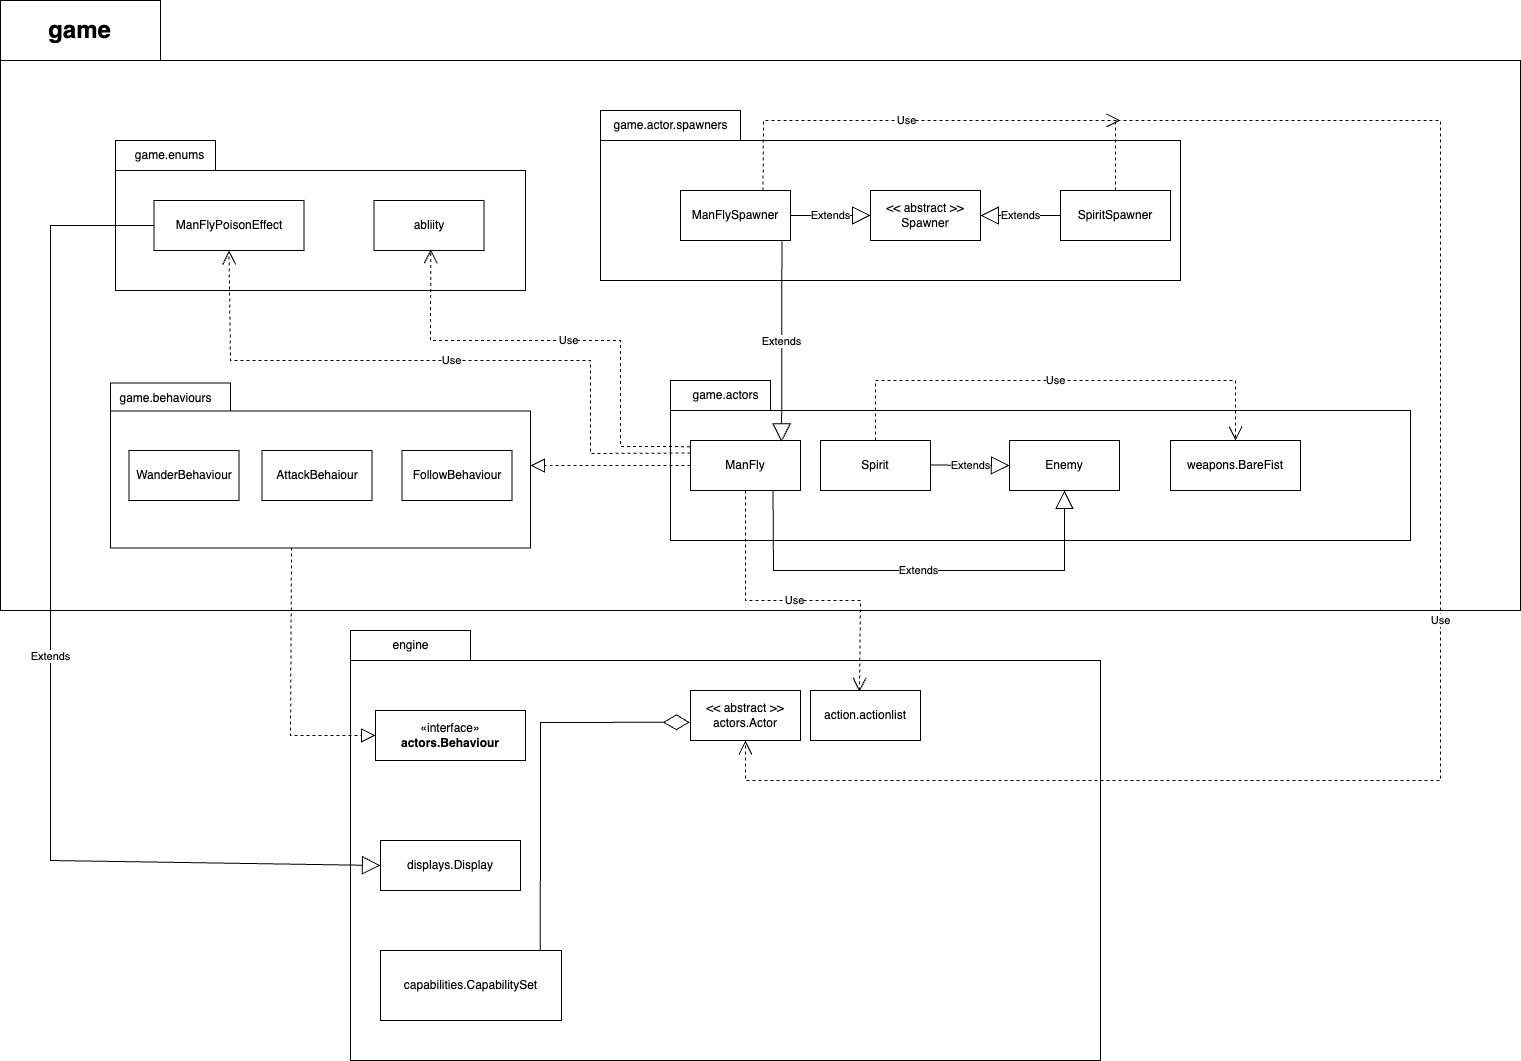

The diagram above was exported from draw.io. Its source (the exported page's mxGraphModel, read from the mxfile embedded in the PNG):
<mxGraphModel dx="2515" dy="2074" grid="1" gridSize="10" guides="1" tooltips="1" connect="1" arrows="1" fold="1" page="1" pageScale="1" pageWidth="827" pageHeight="1169" math="0" shadow="0">
  <root>
    <mxCell id="WIyWlLk6GJQsqaUBKTNV-0" />
    <mxCell id="WIyWlLk6GJQsqaUBKTNV-1" parent="WIyWlLk6GJQsqaUBKTNV-0" />
    <mxCell id="NMQWb7WoNdF6X3GmsHqL-75" value="" style="shape=folder;fontStyle=1;spacingTop=10;tabWidth=160;tabHeight=60;tabPosition=left;html=1;whiteSpace=wrap;" parent="WIyWlLk6GJQsqaUBKTNV-1" vertex="1">
      <mxGeometry x="-650" y="-320" width="1520" height="610" as="geometry" />
    </mxCell>
    <mxCell id="NMQWb7WoNdF6X3GmsHqL-13" value="" style="shape=folder;fontStyle=1;spacingTop=10;tabWidth=120;tabHeight=30;tabPosition=left;html=1;whiteSpace=wrap;" parent="WIyWlLk6GJQsqaUBKTNV-1" vertex="1">
      <mxGeometry x="-300" y="310" width="750" height="430" as="geometry" />
    </mxCell>
    <mxCell id="NMQWb7WoNdF6X3GmsHqL-3" value="&lt;blockquote&gt;&lt;br&gt;&lt;/blockquote&gt;" style="shape=folder;fontStyle=1;spacingTop=10;tabWidth=100;tabHeight=30;tabPosition=left;html=1;whiteSpace=wrap;" parent="WIyWlLk6GJQsqaUBKTNV-1" vertex="1">
      <mxGeometry x="20" y="60" width="740" height="160" as="geometry" />
    </mxCell>
    <mxCell id="NMQWb7WoNdF6X3GmsHqL-4" value="ManFly" style="html=1;whiteSpace=wrap;" parent="WIyWlLk6GJQsqaUBKTNV-1" vertex="1">
      <mxGeometry x="40" y="120" width="110" height="50" as="geometry" />
    </mxCell>
    <mxCell id="NMQWb7WoNdF6X3GmsHqL-7" value="game.actors" style="text;html=1;align=center;verticalAlign=middle;resizable=0;points=[];autosize=1;strokeColor=none;fillColor=none;" parent="WIyWlLk6GJQsqaUBKTNV-1" vertex="1">
      <mxGeometry x="30" y="60" width="90" height="30" as="geometry" />
    </mxCell>
    <mxCell id="NMQWb7WoNdF6X3GmsHqL-9" value="Spirit" style="html=1;whiteSpace=wrap;" parent="WIyWlLk6GJQsqaUBKTNV-1" vertex="1">
      <mxGeometry x="170" y="120" width="110" height="50" as="geometry" />
    </mxCell>
    <mxCell id="NMQWb7WoNdF6X3GmsHqL-11" value="&lt;div&gt;&amp;lt;&amp;lt; abstract &amp;gt;&amp;gt;&lt;/div&gt;actors.Actor" style="html=1;whiteSpace=wrap;" parent="WIyWlLk6GJQsqaUBKTNV-1" vertex="1">
      <mxGeometry x="40" y="370" width="110" height="50" as="geometry" />
    </mxCell>
    <mxCell id="NMQWb7WoNdF6X3GmsHqL-14" value="engine" style="text;html=1;align=center;verticalAlign=middle;resizable=0;points=[];autosize=1;strokeColor=none;fillColor=none;" parent="WIyWlLk6GJQsqaUBKTNV-1" vertex="1">
      <mxGeometry x="-270" y="310" width="60" height="30" as="geometry" />
    </mxCell>
    <mxCell id="NMQWb7WoNdF6X3GmsHqL-15" value="Use" style="endArrow=open;endSize=12;dashed=1;html=1;rounded=0;entryX=0.445;entryY=0.027;entryDx=0;entryDy=0;exitX=0.5;exitY=1;exitDx=0;exitDy=0;entryPerimeter=0;" parent="WIyWlLk6GJQsqaUBKTNV-1" target="NMQWb7WoNdF6X3GmsHqL-17" edge="1" source="NMQWb7WoNdF6X3GmsHqL-4">
      <mxGeometry width="160" relative="1" as="geometry">
        <mxPoint x="120" y="170" as="sourcePoint" />
        <mxPoint x="242.5" y="350" as="targetPoint" />
        <Array as="points">
          <mxPoint x="95" y="280" />
          <mxPoint x="210" y="280" />
        </Array>
      </mxGeometry>
    </mxCell>
    <mxCell id="NMQWb7WoNdF6X3GmsHqL-17" value="action.actionlist" style="html=1;whiteSpace=wrap;" parent="WIyWlLk6GJQsqaUBKTNV-1" vertex="1">
      <mxGeometry x="160" y="370" width="110" height="50" as="geometry" />
    </mxCell>
    <mxCell id="NMQWb7WoNdF6X3GmsHqL-31" value="«interface»&lt;br&gt;&lt;b&gt;actors.Behaviour&lt;/b&gt;" style="html=1;whiteSpace=wrap;" parent="WIyWlLk6GJQsqaUBKTNV-1" vertex="1">
      <mxGeometry x="-275" y="390" width="150" height="50" as="geometry" />
    </mxCell>
    <mxCell id="NMQWb7WoNdF6X3GmsHqL-32" value="" style="shape=folder;fontStyle=1;spacingTop=10;tabWidth=120;tabHeight=28;tabPosition=left;html=1;whiteSpace=wrap;" parent="WIyWlLk6GJQsqaUBKTNV-1" vertex="1">
      <mxGeometry x="-540" y="62.5" width="420" height="165" as="geometry" />
    </mxCell>
    <mxCell id="NMQWb7WoNdF6X3GmsHqL-33" value="AttackBehaiour" style="html=1;whiteSpace=wrap;" parent="WIyWlLk6GJQsqaUBKTNV-1" vertex="1">
      <mxGeometry x="-388.5" y="130" width="110" height="50" as="geometry" />
    </mxCell>
    <mxCell id="NMQWb7WoNdF6X3GmsHqL-34" value="FollowBehaviour" style="html=1;whiteSpace=wrap;" parent="WIyWlLk6GJQsqaUBKTNV-1" vertex="1">
      <mxGeometry x="-248.5" y="130" width="110" height="50" as="geometry" />
    </mxCell>
    <mxCell id="NMQWb7WoNdF6X3GmsHqL-35" value="WanderBehaviour" style="html=1;whiteSpace=wrap;" parent="WIyWlLk6GJQsqaUBKTNV-1" vertex="1">
      <mxGeometry x="-521.5" y="130" width="110" height="50" as="geometry" />
    </mxCell>
    <mxCell id="NMQWb7WoNdF6X3GmsHqL-36" value="" style="endArrow=block;dashed=1;endFill=0;endSize=12;html=1;rounded=0;exitX=0.431;exitY=0.997;exitDx=0;exitDy=0;exitPerimeter=0;entryX=0;entryY=0.5;entryDx=0;entryDy=0;" parent="WIyWlLk6GJQsqaUBKTNV-1" source="NMQWb7WoNdF6X3GmsHqL-32" target="NMQWb7WoNdF6X3GmsHqL-31" edge="1">
      <mxGeometry width="160" relative="1" as="geometry">
        <mxPoint x="-440" y="270" as="sourcePoint" />
        <mxPoint x="-360" y="380" as="targetPoint" />
        <Array as="points">
          <mxPoint x="-360" y="415" />
        </Array>
      </mxGeometry>
    </mxCell>
    <mxCell id="NMQWb7WoNdF6X3GmsHqL-37" value="game.behaviours" style="text;html=1;align=center;verticalAlign=middle;resizable=0;points=[];autosize=1;strokeColor=none;fillColor=none;" parent="WIyWlLk6GJQsqaUBKTNV-1" vertex="1">
      <mxGeometry x="-545" y="62.5" width="120" height="30" as="geometry" />
    </mxCell>
    <mxCell id="NMQWb7WoNdF6X3GmsHqL-42" value="displays.Display" style="html=1;whiteSpace=wrap;" parent="WIyWlLk6GJQsqaUBKTNV-1" vertex="1">
      <mxGeometry x="-270" y="520" width="140" height="50" as="geometry" />
    </mxCell>
    <mxCell id="NMQWb7WoNdF6X3GmsHqL-43" value="" style="shape=folder;fontStyle=1;spacingTop=10;tabWidth=100;tabHeight=30;tabPosition=left;html=1;whiteSpace=wrap;" parent="WIyWlLk6GJQsqaUBKTNV-1" vertex="1">
      <mxGeometry x="-535" y="-180" width="410" height="150" as="geometry" />
    </mxCell>
    <mxCell id="NMQWb7WoNdF6X3GmsHqL-44" value="abliity" style="html=1;whiteSpace=wrap;" parent="WIyWlLk6GJQsqaUBKTNV-1" vertex="1">
      <mxGeometry x="-276.5" y="-120" width="110" height="50" as="geometry" />
    </mxCell>
    <mxCell id="NMQWb7WoNdF6X3GmsHqL-45" value="ManFlyPoisonEffect" style="html=1;whiteSpace=wrap;" parent="WIyWlLk6GJQsqaUBKTNV-1" vertex="1">
      <mxGeometry x="-496.5" y="-120" width="150" height="50" as="geometry" />
    </mxCell>
    <mxCell id="NMQWb7WoNdF6X3GmsHqL-46" value="game.enums" style="text;html=1;align=center;verticalAlign=middle;resizable=0;points=[];autosize=1;strokeColor=none;fillColor=none;" parent="WIyWlLk6GJQsqaUBKTNV-1" vertex="1">
      <mxGeometry x="-526.5" y="-180" width="90" height="30" as="geometry" />
    </mxCell>
    <mxCell id="NMQWb7WoNdF6X3GmsHqL-48" value="Extends" style="endArrow=block;endSize=16;endFill=0;html=1;rounded=0;entryX=0;entryY=0.5;entryDx=0;entryDy=0;exitX=0;exitY=0.5;exitDx=0;exitDy=0;" parent="WIyWlLk6GJQsqaUBKTNV-1" source="NMQWb7WoNdF6X3GmsHqL-45" target="NMQWb7WoNdF6X3GmsHqL-42" edge="1">
      <mxGeometry width="160" relative="1" as="geometry">
        <mxPoint x="-600" y="-121.53846153846153" as="sourcePoint" />
        <mxPoint x="-300" y="450.6600000000001" as="targetPoint" />
        <Array as="points">
          <mxPoint x="-600" y="-95" />
          <mxPoint x="-600" y="540" />
        </Array>
      </mxGeometry>
    </mxCell>
    <mxCell id="NMQWb7WoNdF6X3GmsHqL-49" value="Use" style="endArrow=open;endSize=12;dashed=1;html=1;rounded=0;entryX=0.5;entryY=1;entryDx=0;entryDy=0;exitX=0;exitY=0.25;exitDx=0;exitDy=0;" parent="WIyWlLk6GJQsqaUBKTNV-1" source="NMQWb7WoNdF6X3GmsHqL-4" target="NMQWb7WoNdF6X3GmsHqL-45" edge="1">
      <mxGeometry width="160" relative="1" as="geometry">
        <mxPoint y="130" as="sourcePoint" />
        <mxPoint x="-398.5" as="targetPoint" />
        <Array as="points">
          <mxPoint x="-60" y="133" />
          <mxPoint x="-60" y="40" />
          <mxPoint x="-420" y="40" />
        </Array>
      </mxGeometry>
    </mxCell>
    <mxCell id="NMQWb7WoNdF6X3GmsHqL-50" value="Enemy" style="html=1;whiteSpace=wrap;" parent="WIyWlLk6GJQsqaUBKTNV-1" vertex="1">
      <mxGeometry x="359" y="120" width="110" height="50" as="geometry" />
    </mxCell>
    <mxCell id="NMQWb7WoNdF6X3GmsHqL-51" value="Extends" style="endArrow=block;endSize=16;endFill=0;html=1;rounded=0;entryX=0;entryY=0.5;entryDx=0;entryDy=0;" parent="WIyWlLk6GJQsqaUBKTNV-1" target="NMQWb7WoNdF6X3GmsHqL-50" edge="1">
      <mxGeometry width="160" relative="1" as="geometry">
        <mxPoint x="280" y="144.52" as="sourcePoint" />
        <mxPoint x="440" y="144.52" as="targetPoint" />
      </mxGeometry>
    </mxCell>
    <mxCell id="NMQWb7WoNdF6X3GmsHqL-52" value="weapons.BareFist" style="html=1;whiteSpace=wrap;" parent="WIyWlLk6GJQsqaUBKTNV-1" vertex="1">
      <mxGeometry x="520" y="120" width="130" height="50" as="geometry" />
    </mxCell>
    <mxCell id="NMQWb7WoNdF6X3GmsHqL-53" value="Use" style="endArrow=open;endSize=12;dashed=1;html=1;rounded=0;entryX=0.5;entryY=0;entryDx=0;entryDy=0;exitX=0.5;exitY=0;exitDx=0;exitDy=0;" parent="WIyWlLk6GJQsqaUBKTNV-1" source="NMQWb7WoNdF6X3GmsHqL-9" target="NMQWb7WoNdF6X3GmsHqL-52" edge="1">
      <mxGeometry width="160" relative="1" as="geometry">
        <mxPoint x="400" y="100" as="sourcePoint" />
        <mxPoint x="560" y="100" as="targetPoint" />
        <Array as="points">
          <mxPoint x="225" y="60" />
          <mxPoint x="585" y="60" />
        </Array>
      </mxGeometry>
    </mxCell>
    <mxCell id="NMQWb7WoNdF6X3GmsHqL-54" value="" style="shape=folder;fontStyle=1;spacingTop=10;tabWidth=140;tabHeight=30;tabPosition=left;html=1;whiteSpace=wrap;" parent="WIyWlLk6GJQsqaUBKTNV-1" vertex="1">
      <mxGeometry x="-50" y="-210" width="580" height="170" as="geometry" />
    </mxCell>
    <mxCell id="NMQWb7WoNdF6X3GmsHqL-59" value="ManFlySpawner" style="html=1;whiteSpace=wrap;" parent="WIyWlLk6GJQsqaUBKTNV-1" vertex="1">
      <mxGeometry x="30" y="-130" width="110" height="50" as="geometry" />
    </mxCell>
    <mxCell id="NMQWb7WoNdF6X3GmsHqL-60" value="&lt;div&gt;&amp;lt;&amp;lt; abstract &amp;gt;&amp;gt;&lt;/div&gt;Spawner" style="html=1;whiteSpace=wrap;" parent="WIyWlLk6GJQsqaUBKTNV-1" vertex="1">
      <mxGeometry x="220" y="-130" width="110" height="50" as="geometry" />
    </mxCell>
    <mxCell id="NMQWb7WoNdF6X3GmsHqL-61" value="SpiritSpawner" style="html=1;whiteSpace=wrap;" parent="WIyWlLk6GJQsqaUBKTNV-1" vertex="1">
      <mxGeometry x="410" y="-130" width="110" height="50" as="geometry" />
    </mxCell>
    <mxCell id="NMQWb7WoNdF6X3GmsHqL-63" value="game.actor.spawners" style="text;html=1;align=center;verticalAlign=middle;resizable=0;points=[];autosize=1;strokeColor=none;fillColor=none;" parent="WIyWlLk6GJQsqaUBKTNV-1" vertex="1">
      <mxGeometry x="-50" y="-210" width="140" height="30" as="geometry" />
    </mxCell>
    <mxCell id="NMQWb7WoNdF6X3GmsHqL-65" value="Extends" style="endArrow=block;endSize=16;endFill=0;html=1;rounded=0;exitX=0.922;exitY=1.014;exitDx=0;exitDy=0;entryX=0.828;entryY=0.029;entryDx=0;entryDy=0;entryPerimeter=0;exitPerimeter=0;" parent="WIyWlLk6GJQsqaUBKTNV-1" source="NMQWb7WoNdF6X3GmsHqL-59" target="NMQWb7WoNdF6X3GmsHqL-4" edge="1">
      <mxGeometry width="160" relative="1" as="geometry">
        <mxPoint x="230" y="10" as="sourcePoint" />
        <mxPoint x="390" y="10" as="targetPoint" />
      </mxGeometry>
    </mxCell>
    <mxCell id="NMQWb7WoNdF6X3GmsHqL-66" value="Extends" style="endArrow=block;endSize=16;endFill=0;html=1;rounded=0;exitX=0;exitY=0.5;exitDx=0;exitDy=0;entryX=1;entryY=0.5;entryDx=0;entryDy=0;" parent="WIyWlLk6GJQsqaUBKTNV-1" source="NMQWb7WoNdF6X3GmsHqL-61" target="NMQWb7WoNdF6X3GmsHqL-60" edge="1">
      <mxGeometry width="160" relative="1" as="geometry">
        <mxPoint x="395" y="-70" as="sourcePoint" />
        <mxPoint x="395" y="-70" as="targetPoint" />
        <Array as="points" />
      </mxGeometry>
    </mxCell>
    <mxCell id="NMQWb7WoNdF6X3GmsHqL-68" value="Extends" style="endArrow=block;endSize=16;endFill=0;html=1;rounded=0;exitX=1;exitY=0.5;exitDx=0;exitDy=0;entryX=0;entryY=0.5;entryDx=0;entryDy=0;" parent="WIyWlLk6GJQsqaUBKTNV-1" source="NMQWb7WoNdF6X3GmsHqL-59" target="NMQWb7WoNdF6X3GmsHqL-60" edge="1">
      <mxGeometry width="160" relative="1" as="geometry">
        <mxPoint x="210" y="-50" as="sourcePoint" />
        <mxPoint x="370" y="-50" as="targetPoint" />
      </mxGeometry>
    </mxCell>
    <mxCell id="NMQWb7WoNdF6X3GmsHqL-71" value="Use" style="endArrow=open;endSize=12;dashed=1;html=1;rounded=0;entryX=0.5;entryY=1;entryDx=0;entryDy=0;exitX=0.5;exitY=0;exitDx=0;exitDy=0;" parent="WIyWlLk6GJQsqaUBKTNV-1" source="NMQWb7WoNdF6X3GmsHqL-61" target="NMQWb7WoNdF6X3GmsHqL-11" edge="1">
      <mxGeometry width="160" relative="1" as="geometry">
        <mxPoint x="800" y="460" as="sourcePoint" />
        <mxPoint x="470" y="420" as="targetPoint" />
        <Array as="points">
          <mxPoint x="465" y="-200" />
          <mxPoint x="790" y="-200" />
          <mxPoint x="790" y="460" />
          <mxPoint x="95" y="460" />
        </Array>
      </mxGeometry>
    </mxCell>
    <mxCell id="NMQWb7WoNdF6X3GmsHqL-72" value="Use" style="endArrow=open;endSize=12;dashed=1;html=1;rounded=0;exitX=0.75;exitY=0;exitDx=0;exitDy=0;" parent="WIyWlLk6GJQsqaUBKTNV-1" source="NMQWb7WoNdF6X3GmsHqL-59" edge="1">
      <mxGeometry width="160" relative="1" as="geometry">
        <mxPoint x="300" y="-200" as="sourcePoint" />
        <mxPoint x="470" y="-200" as="targetPoint" />
        <Array as="points">
          <mxPoint x="113" y="-200" />
        </Array>
      </mxGeometry>
    </mxCell>
    <mxCell id="NMQWb7WoNdF6X3GmsHqL-76" value="&lt;font style=&quot;font-size: 24px;&quot;&gt;&lt;b&gt;game&lt;/b&gt;&lt;/font&gt;" style="text;html=1;align=center;verticalAlign=middle;resizable=0;points=[];autosize=1;strokeColor=none;fillColor=none;" parent="WIyWlLk6GJQsqaUBKTNV-1" vertex="1">
      <mxGeometry x="-616.5" y="-310" width="90" height="40" as="geometry" />
    </mxCell>
    <mxCell id="NMQWb7WoNdF6X3GmsHqL-77" value="Use" style="endArrow=open;endSize=12;dashed=1;html=1;rounded=0;entryX=0.516;entryY=0.978;entryDx=0;entryDy=0;exitX=-0.004;exitY=0.123;exitDx=0;exitDy=0;exitPerimeter=0;entryPerimeter=0;" parent="WIyWlLk6GJQsqaUBKTNV-1" source="NMQWb7WoNdF6X3GmsHqL-4" target="NMQWb7WoNdF6X3GmsHqL-44" edge="1">
      <mxGeometry width="160" relative="1" as="geometry">
        <mxPoint x="-310" y="-10" as="sourcePoint" />
        <mxPoint x="-150" y="-10" as="targetPoint" />
        <Array as="points">
          <mxPoint x="-30" y="126" />
          <mxPoint x="-30" y="20" />
          <mxPoint x="-220" y="20" />
        </Array>
      </mxGeometry>
    </mxCell>
    <mxCell id="NMQWb7WoNdF6X3GmsHqL-78" value="capabilities.CapabilitySet" style="html=1;whiteSpace=wrap;" parent="WIyWlLk6GJQsqaUBKTNV-1" vertex="1">
      <mxGeometry x="-270" y="630" width="181" height="70" as="geometry" />
    </mxCell>
    <mxCell id="NMQWb7WoNdF6X3GmsHqL-79" value="" style="endArrow=diamondThin;endFill=0;endSize=24;html=1;rounded=0;entryX=-0.006;entryY=0.635;entryDx=0;entryDy=0;entryPerimeter=0;exitX=0.883;exitY=-0.002;exitDx=0;exitDy=0;exitPerimeter=0;" parent="WIyWlLk6GJQsqaUBKTNV-1" source="NMQWb7WoNdF6X3GmsHqL-78" target="NMQWb7WoNdF6X3GmsHqL-11" edge="1">
      <mxGeometry width="160" relative="1" as="geometry">
        <mxPoint x="-20" y="200" as="sourcePoint" />
        <mxPoint x="140" y="200" as="targetPoint" />
        <Array as="points">
          <mxPoint x="-110" y="402" />
        </Array>
      </mxGeometry>
    </mxCell>
    <mxCell id="411m2RZ92HAZ9lII7l9r-2" value="Extends" style="endArrow=block;endSize=16;endFill=0;html=1;rounded=0;exitX=0.75;exitY=1;exitDx=0;exitDy=0;entryX=0.5;entryY=1;entryDx=0;entryDy=0;" edge="1" parent="WIyWlLk6GJQsqaUBKTNV-1" source="NMQWb7WoNdF6X3GmsHqL-4" target="NMQWb7WoNdF6X3GmsHqL-50">
      <mxGeometry width="160" relative="1" as="geometry">
        <mxPoint x="130" y="150" as="sourcePoint" />
        <mxPoint x="290" y="150" as="targetPoint" />
        <Array as="points">
          <mxPoint x="123" y="250" />
          <mxPoint x="414" y="250" />
        </Array>
      </mxGeometry>
    </mxCell>
    <mxCell id="411m2RZ92HAZ9lII7l9r-3" value="" style="endArrow=block;dashed=1;endFill=0;endSize=12;html=1;rounded=0;exitX=0;exitY=0.5;exitDx=0;exitDy=0;" edge="1" parent="WIyWlLk6GJQsqaUBKTNV-1" source="NMQWb7WoNdF6X3GmsHqL-4">
      <mxGeometry width="160" relative="1" as="geometry">
        <mxPoint x="80" y="230" as="sourcePoint" />
        <mxPoint x="-120" y="145" as="targetPoint" />
      </mxGeometry>
    </mxCell>
  </root>
</mxGraphModel>